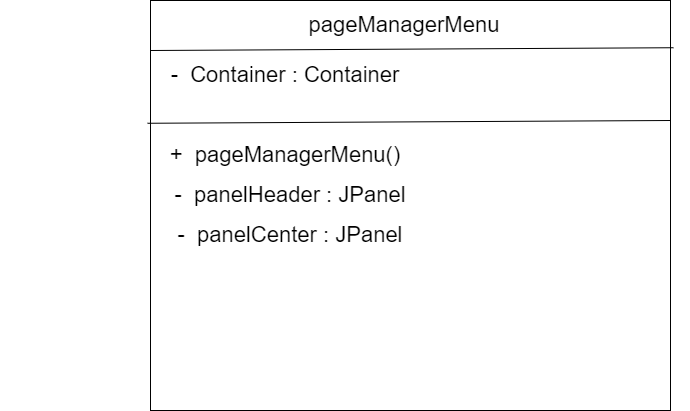

The diagram above was exported from draw.io. Its source (the exported page's mxGraphModel, read from the mxfile embedded in the PNG):
<mxGraphModel dx="1877" dy="965" grid="1" gridSize="10" guides="1" tooltips="1" connect="1" arrows="1" fold="1" page="1" pageScale="1" pageWidth="827" pageHeight="1169" math="0" shadow="0">
  <root>
    <mxCell id="0" />
    <mxCell id="1" parent="0" />
    <mxCell id="jQyoiSXvEAhsWgF7X58X-1" value="" style="rounded=0;whiteSpace=wrap;html=1;fontSize=22;" parent="1" vertex="1">
      <mxGeometry x="160" y="40" width="520" height="410" as="geometry" />
    </mxCell>
    <mxCell id="jQyoiSXvEAhsWgF7X58X-2" value="&lt;font style=&quot;font-size: 22px;&quot;&gt;pageManagerMenu&lt;/font&gt;" style="text;html=1;strokeColor=none;fillColor=none;align=center;verticalAlign=middle;whiteSpace=wrap;rounded=0;" parent="1" vertex="1">
      <mxGeometry x="129" y="50" width="570" height="30" as="geometry" />
    </mxCell>
    <mxCell id="jQyoiSXvEAhsWgF7X58X-3" value="" style="endArrow=none;html=1;rounded=0;fontSize=22;entryX=0.972;entryY=1.241;entryDx=0;entryDy=0;entryPerimeter=0;" parent="1" target="jQyoiSXvEAhsWgF7X58X-2" edge="1">
      <mxGeometry width="50" height="50" relative="1" as="geometry">
        <mxPoint x="160" y="90" as="sourcePoint" />
        <mxPoint x="210" y="40" as="targetPoint" />
      </mxGeometry>
    </mxCell>
    <mxCell id="jQyoiSXvEAhsWgF7X58X-4" value="&lt;font style=&quot;font-size: 22px;&quot;&gt;-&amp;nbsp; Container : Container&lt;/font&gt;" style="text;html=1;strokeColor=none;fillColor=none;align=center;verticalAlign=middle;whiteSpace=wrap;rounded=0;" parent="1" vertex="1">
      <mxGeometry x="10" y="100" width="570" height="30" as="geometry" />
    </mxCell>
    <mxCell id="rrA17vv7GqzewBMQ7nKL-1" value="" style="endArrow=none;html=1;rounded=0;fontSize=22;entryX=0.972;entryY=1.241;entryDx=0;entryDy=0;entryPerimeter=0;" parent="1" edge="1">
      <mxGeometry width="50" height="50" relative="1" as="geometry">
        <mxPoint x="156.95999999999987" y="162.77" as="sourcePoint" />
        <mxPoint x="680.0000000000002" y="159.99999999999991" as="targetPoint" />
      </mxGeometry>
    </mxCell>
    <mxCell id="rrA17vv7GqzewBMQ7nKL-2" value="&lt;font style=&quot;font-size: 22px;&quot;&gt;+&amp;nbsp; pageManagerMenu&lt;/font&gt;&lt;span style=&quot;font-size: 22px;&quot;&gt;()&lt;/span&gt;" style="text;html=1;strokeColor=none;fillColor=none;align=center;verticalAlign=middle;whiteSpace=wrap;rounded=0;" parent="1" vertex="1">
      <mxGeometry x="10" y="180" width="570" height="30" as="geometry" />
    </mxCell>
    <mxCell id="rrA17vv7GqzewBMQ7nKL-3" value="&lt;font style=&quot;font-size: 22px;&quot;&gt;-&amp;nbsp; panelHeader : JPanel&lt;/font&gt;" style="text;html=1;strokeColor=none;fillColor=none;align=center;verticalAlign=middle;whiteSpace=wrap;rounded=0;" parent="1" vertex="1">
      <mxGeometry x="20" y="220" width="560" height="30" as="geometry" />
    </mxCell>
    <mxCell id="rrA17vv7GqzewBMQ7nKL-4" value="&lt;font style=&quot;font-size: 22px;&quot;&gt;-&amp;nbsp; panelCenter : JPanel&lt;/font&gt;" style="text;html=1;strokeColor=none;fillColor=none;align=center;verticalAlign=middle;whiteSpace=wrap;rounded=0;" parent="1" vertex="1">
      <mxGeometry x="20" y="260" width="560" height="30" as="geometry" />
    </mxCell>
  </root>
</mxGraphModel>